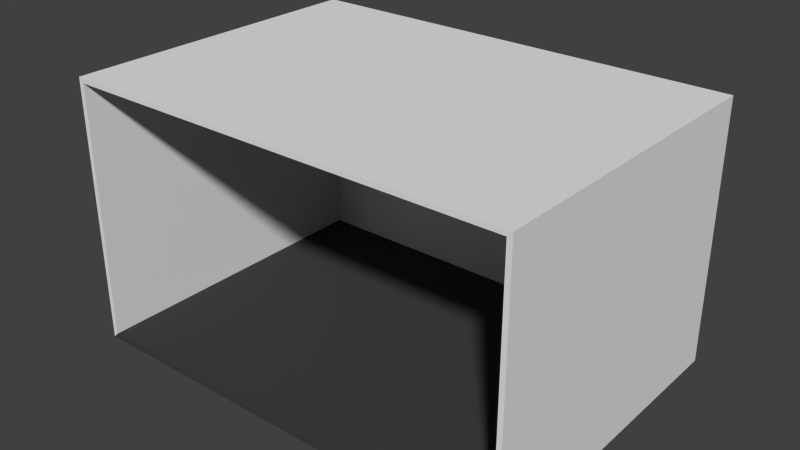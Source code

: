 # Source: Room.blend  (saved by Blender 2.76.0; exported with 4.5.12 LTS)
import bpy
from mathutils import Matrix  # noqa: F401  (used for matrix-valued properties, if any)

bpy.ops.wm.read_factory_settings(use_empty=True)
scene = bpy.context.scene
scene.name = 'Scene'

# ---- collections
col_collection_1 = bpy.data.collections.new('Collection 1'); scene.collection.children.link(col_collection_1)

# ---- materials (node trees are filled in below, after node groups)
mat_walls = bpy.data.materials.new('Walls')
mat_walls.alpha_threshold = 0.0
mat_walls.roughness = 0.5
mat_material = bpy.data.materials.new('Material')
mat_material.alpha_threshold = 0.0
mat_material.roughness = 0.5

# ---- material node trees
mat_walls.use_nodes = True; mat_walls.node_tree.nodes.clear()
_N = mat_walls.node_tree.nodes; _L = mat_walls.node_tree.links
n0 = _N.new('ShaderNodeOutputMaterial'); n0.name = 'Material Output'; n0.location = (300, 300)
n1 = _N.new('ShaderNodeBsdfDiffuse'); n1.name = 'Diffuse BSDF'; n1.location = (10, 300)
_L.new(n1.outputs[0], n0.inputs[0])
n0.is_active_output = True
mat_material.use_nodes = True; mat_material.node_tree.nodes.clear()
_N = mat_material.node_tree.nodes; _L = mat_material.node_tree.links
n0 = _N.new('ShaderNodeOutputMaterial'); n0.name = 'Material Output'; n0.location = (300, 300)
n1 = _N.new('ShaderNodeBsdfDiffuse'); n1.name = 'Diffuse BSDF'; n1.location = (10, 300)
n1.inputs[0].default_value = (0.05222, 0.05222, 0.05222, 1.0)
_L.new(n1.outputs[0], n0.inputs[0])
n0.is_active_output = True

# ---- world
world_world = bpy.data.worlds.new('World'); scene.world = world_world
world_world.color = (0.05088, 0.05088, 0.05088)
world_world.use_sun_shadow = False
world_world.sun_shadow_jitter_overblur = 0.0
world_world.cycles.sampling_method = 'NONE'
world_world.cycles.sample_map_resolution = 256

# ---- meshes
me_plane = bpy.data.meshes.new('Plane')
me_plane.from_pydata([(-1.75, -1.25, 0.0), (1.75, -1.25, 0.0), (-1.75, 1.25, 0.0), (1.75, 1.25, 0.0), (-1.75, -1.25, 2.014), (1.75, -1.25, 2.014), (-1.75, 1.25, 2.014), (1.75, 1.25, 2.014)], [], [(0, 1, 3, 2), (4, 6, 7, 5), (3, 7, 6, 2), (1, 5, 7, 3), (2, 6, 4, 0)])
me_plane.polygons.foreach_set('material_index', [1, 0, 0, 0, 0])
_uv = me_plane.uv_layers.new(name='UVMap')
_uv.uv.foreach_set('vector', [0.3333, 1.0, 0.3333, 0.5, 0.6667, 0.5, 0.6667, 1.0, 0.3333, 1.0, 9.537e-08, 1.0, 0.0, 0.5, 0.3333, 0.5, 0.0, 6.812e-08, 0.3333, 0.0, 0.3333, 0.5, 7.603e-08, 0.5, 1.0, 0.7143, 0.6667, 0.7143, 0.6667, 0.3571, 1.0, 0.3571, 1.0, 0.3571, 0.6667, 0.3571, 0.6667, 1.703e-08, 1.0, 0.0])
me_plane.materials.append(mat_walls)
me_plane.materials.append(mat_material)
me_plane.use_remesh_preserve_volume = False
me_plane.use_remesh_preserve_attributes = False
me_plane.use_mirror_vertex_groups = False
me_plane.update()

# ---- objects
ob_plane = bpy.data.objects.new('Plane', me_plane)

# ---- transforms, parenting, visibility, modifiers, constraints
ob_plane.location = (0.0, 0.0, 0.0)
ob_plane.scale = (1.5, 1.5, 1.5)
ob_plane.lineart.crease_threshold = 0.0
_m = ob_plane.modifiers.new('Solidify', 'SOLIDIFY')
_m.thickness = 0.055
_m.nonmanifold_thickness_mode = 'FIXED'
_m.nonmanifold_merge_threshold = 0.0003

# ---- collection membership
col_collection_1.objects.link(ob_plane)

# ---- scene / render settings (as saved in the file)
scene.frame_start = 1; scene.frame_end = 250; scene.frame_set(1)
scene.render.engine = 'CYCLES'
scene.render.resolution_percentage = 50
scene.render.dither_intensity = 0.0
scene.cycles.use_denoising = False
scene.cycles.samples = 10
scene.cycles.sampling_pattern = 'TABULATED_SOBOL'
scene.cycles.light_sampling_threshold = 0.0
scene.cycles.use_adaptive_sampling = False
scene.cycles.use_light_tree = False
scene.cycles.blur_glossy = 0.0
scene.cycles.pixel_filter_type = 'GAUSSIAN'
scene.cycles.sample_clamp_indirect = 0.0
scene.view_settings.view_transform = 'Standard'
bpy.context.view_layer.update()

# ---- added for rendering (the .blend has no active camera and no usable light): camera, sun
cam_auto = bpy.data.cameras.new('AutoCamera')
cam_auto.lens = 50.0
cam_auto.sensor_width = 36.0
cam_auto.clip_end = 1000.0
ob_auto_camera = bpy.data.objects.new('AutoCamera', cam_auto)
scene.collection.objects.link(ob_auto_camera)
ob_auto_camera.location = (6.74011, -8.06432, 6.90265)
ob_auto_camera.rotation_euler = (1.09748, -7.21219e-08, 0.694738)
scene.camera = ob_auto_camera
light_auto_sun = bpy.data.lights.new('AutoSun', 'SUN')
light_auto_sun.energy = 3.0
light_auto_sun.angle = 0.0523599
ob_auto_sun = bpy.data.objects.new('AutoSun', light_auto_sun)
scene.collection.objects.link(ob_auto_sun)
ob_auto_sun.rotation_euler = (0.872665, 0.174533, 0.523599)
bpy.context.view_layer.update()
